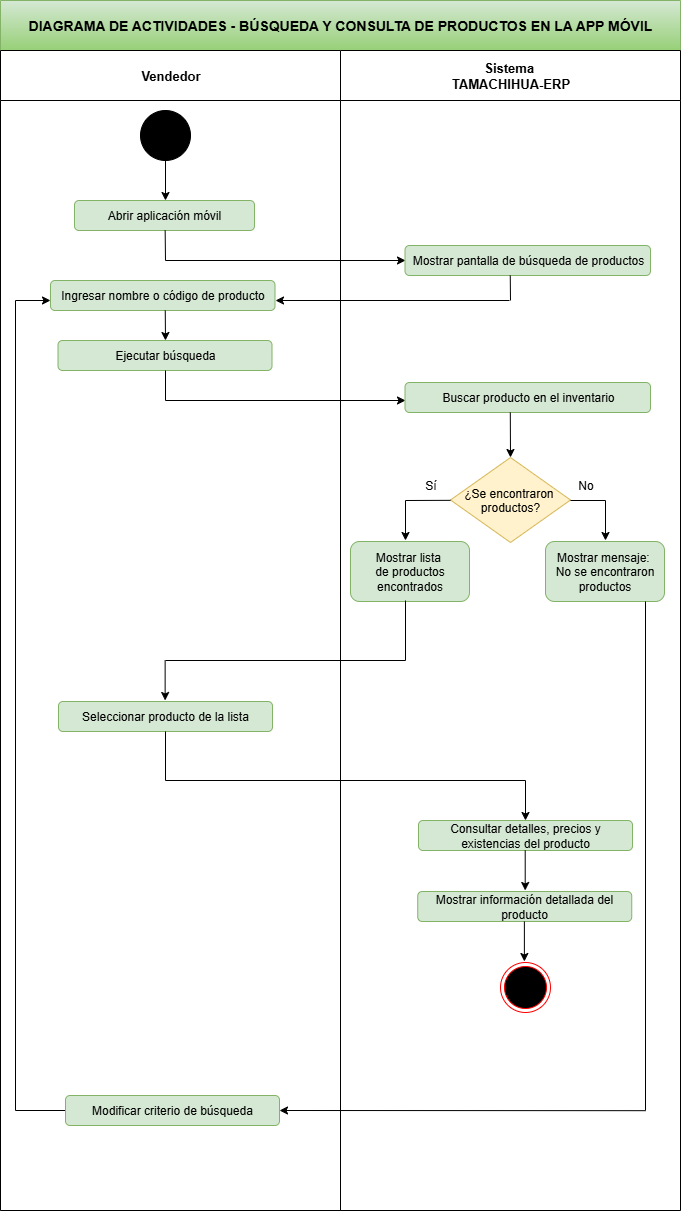

The diagram above was exported from draw.io. Its source (the exported page's mxGraphModel, read from the mxfile embedded in the PNG):
<mxGraphModel dx="1042" dy="626" grid="1" gridSize="10" guides="1" tooltips="1" connect="1" arrows="1" fold="1" page="1" pageScale="1" pageWidth="827" pageHeight="1169" background="#FFFFFF" math="0" shadow="0">
  <root>
    <mxCell id="0" />
    <mxCell id="1" parent="0" />
    <mxCell id="nhyufpcfdoRHF6jJo82Q-15" value="&lt;span&gt;DIAGRAMA DE ACTIVIDADES - BÚSQUEDA Y CONSULTA DE PRODUCTOS EN LA APP MÓVIL&lt;/span&gt;" style="swimlane;html=1;childLayout=stackLayout;resizeParent=1;resizeParentMax=0;startSize=50;whiteSpace=wrap;fillColor=#d5e8d4;gradientColor=#97d077;strokeColor=#82b366;fontStyle=1;fontSize=14;align=center;" parent="1" vertex="1">
      <mxGeometry x="75" y="20" width="680" height="1210" as="geometry">
        <mxRectangle x="220" y="130" width="60" height="30" as="alternateBounds" />
      </mxGeometry>
    </mxCell>
    <mxCell id="nhyufpcfdoRHF6jJo82Q-17" value="Vendedor" style="swimlane;html=1;startSize=50;fontSize=13;" parent="nhyufpcfdoRHF6jJo82Q-15" vertex="1">
      <mxGeometry y="50" width="340" height="1160" as="geometry" />
    </mxCell>
    <mxCell id="nhyufpcfdoRHF6jJo82Q-22" value="" style="endArrow=classic;html=1;rounded=0;" parent="nhyufpcfdoRHF6jJo82Q-17" edge="1">
      <mxGeometry width="50" height="50" relative="1" as="geometry">
        <mxPoint x="165" y="110" as="sourcePoint" />
        <mxPoint x="165" y="150" as="targetPoint" />
      </mxGeometry>
    </mxCell>
    <mxCell id="nhyufpcfdoRHF6jJo82Q-23" value="Abrir aplicación móvil" style="rounded=1;whiteSpace=wrap;html=1;fillColor=#d5e8d4;strokeColor=#82b366;" parent="nhyufpcfdoRHF6jJo82Q-17" vertex="1">
      <mxGeometry x="74" y="150" width="180" height="30" as="geometry" />
    </mxCell>
    <mxCell id="nhyufpcfdoRHF6jJo82Q-24" value="" style="endArrow=none;html=1;rounded=0;" parent="nhyufpcfdoRHF6jJo82Q-17" edge="1">
      <mxGeometry width="50" height="50" relative="1" as="geometry">
        <mxPoint x="165" y="210" as="sourcePoint" />
        <mxPoint x="164.66" y="180" as="targetPoint" />
      </mxGeometry>
    </mxCell>
    <mxCell id="nhyufpcfdoRHF6jJo82Q-25" value="" style="endArrow=classic;html=1;rounded=0;" parent="nhyufpcfdoRHF6jJo82Q-17" edge="1">
      <mxGeometry width="50" height="50" relative="1" as="geometry">
        <mxPoint x="165" y="210" as="sourcePoint" />
        <mxPoint x="405" y="210" as="targetPoint" />
      </mxGeometry>
    </mxCell>
    <mxCell id="nhyufpcfdoRHF6jJo82Q-29" value="Ingresar nombre o código de producto" style="rounded=1;whiteSpace=wrap;html=1;fillColor=#d5e8d4;strokeColor=#82b366;" parent="nhyufpcfdoRHF6jJo82Q-17" vertex="1">
      <mxGeometry x="50" y="230" width="224.5" height="30" as="geometry" />
    </mxCell>
    <mxCell id="nhyufpcfdoRHF6jJo82Q-30" value="" style="ellipse;fillColor=strokeColor;html=1;" parent="nhyufpcfdoRHF6jJo82Q-17" vertex="1">
      <mxGeometry x="140" y="60" width="50" height="50" as="geometry" />
    </mxCell>
    <mxCell id="nhyufpcfdoRHF6jJo82Q-31" value="" style="endArrow=classic;html=1;rounded=0;" parent="nhyufpcfdoRHF6jJo82Q-17" edge="1">
      <mxGeometry width="50" height="50" relative="1" as="geometry">
        <mxPoint x="164.76" y="260" as="sourcePoint" />
        <mxPoint x="165" y="290" as="targetPoint" />
      </mxGeometry>
    </mxCell>
    <mxCell id="nhyufpcfdoRHF6jJo82Q-32" value="Ejecutar búsqueda" style="rounded=1;whiteSpace=wrap;html=1;fillColor=#d5e8d4;strokeColor=#82b366;" parent="nhyufpcfdoRHF6jJo82Q-17" vertex="1">
      <mxGeometry x="57.5" y="290" width="214" height="30" as="geometry" />
    </mxCell>
    <mxCell id="3azzxOhekQotlJcQXxzi-2" value="" style="endArrow=none;html=1;rounded=0;" parent="nhyufpcfdoRHF6jJo82Q-17" edge="1">
      <mxGeometry width="50" height="50" relative="1" as="geometry">
        <mxPoint x="165" y="350" as="sourcePoint" />
        <mxPoint x="165" y="320" as="targetPoint" />
      </mxGeometry>
    </mxCell>
    <mxCell id="3azzxOhekQotlJcQXxzi-3" value="" style="endArrow=classic;html=1;rounded=0;" parent="nhyufpcfdoRHF6jJo82Q-17" edge="1">
      <mxGeometry width="50" height="50" relative="1" as="geometry">
        <mxPoint x="165" y="350" as="sourcePoint" />
        <mxPoint x="405" y="350" as="targetPoint" />
      </mxGeometry>
    </mxCell>
    <mxCell id="3azzxOhekQotlJcQXxzi-18" value="" style="endArrow=classic;html=1;rounded=0;" parent="nhyufpcfdoRHF6jJo82Q-17" edge="1">
      <mxGeometry width="50" height="50" relative="1" as="geometry">
        <mxPoint x="164.64" y="610" as="sourcePoint" />
        <mxPoint x="164.64" y="650" as="targetPoint" />
      </mxGeometry>
    </mxCell>
    <mxCell id="3azzxOhekQotlJcQXxzi-19" value="Seleccionar producto de la lista" style="rounded=1;whiteSpace=wrap;html=1;fillColor=#d5e8d4;strokeColor=#82b366;" parent="nhyufpcfdoRHF6jJo82Q-17" vertex="1">
      <mxGeometry x="58" y="651" width="214" height="30" as="geometry" />
    </mxCell>
    <mxCell id="3azzxOhekQotlJcQXxzi-20" value="" style="endArrow=none;html=1;rounded=0;" parent="nhyufpcfdoRHF6jJo82Q-17" edge="1">
      <mxGeometry width="50" height="50" relative="1" as="geometry">
        <mxPoint x="165" y="730" as="sourcePoint" />
        <mxPoint x="165" y="681" as="targetPoint" />
      </mxGeometry>
    </mxCell>
    <mxCell id="3azzxOhekQotlJcQXxzi-21" value="" style="endArrow=none;html=1;rounded=0;" parent="nhyufpcfdoRHF6jJo82Q-17" edge="1">
      <mxGeometry width="50" height="50" relative="1" as="geometry">
        <mxPoint x="165" y="730" as="sourcePoint" />
        <mxPoint x="525" y="730" as="targetPoint" />
      </mxGeometry>
    </mxCell>
    <mxCell id="3azzxOhekQotlJcQXxzi-32" value="" style="endArrow=none;html=1;rounded=0;" parent="nhyufpcfdoRHF6jJo82Q-17" edge="1">
      <mxGeometry width="50" height="50" relative="1" as="geometry">
        <mxPoint x="15" y="1060" as="sourcePoint" />
        <mxPoint x="65" y="1060" as="targetPoint" />
      </mxGeometry>
    </mxCell>
    <mxCell id="3azzxOhekQotlJcQXxzi-33" value="" style="endArrow=classic;html=1;rounded=0;" parent="nhyufpcfdoRHF6jJo82Q-17" edge="1">
      <mxGeometry width="50" height="50" relative="1" as="geometry">
        <mxPoint x="15" y="250" as="sourcePoint" />
        <mxPoint x="50" y="250" as="targetPoint" />
      </mxGeometry>
    </mxCell>
    <mxCell id="3azzxOhekQotlJcQXxzi-29" value="Modificar criterio de búsqueda" style="rounded=1;whiteSpace=wrap;html=1;fillColor=#d5e8d4;strokeColor=#82b366;" parent="nhyufpcfdoRHF6jJo82Q-17" vertex="1">
      <mxGeometry x="65" y="1045" width="214" height="30" as="geometry" />
    </mxCell>
    <mxCell id="nhyufpcfdoRHF6jJo82Q-18" value="Sistema&amp;nbsp;&lt;div&gt;TAMACHIHUA-ERP&lt;/div&gt;" style="swimlane;html=1;startSize=50;fontSize=13;" parent="nhyufpcfdoRHF6jJo82Q-15" vertex="1">
      <mxGeometry x="340" y="50" width="340" height="1160" as="geometry" />
    </mxCell>
    <mxCell id="nhyufpcfdoRHF6jJo82Q-26" value="Mostrar pantalla de búsqueda de productos" style="rounded=1;whiteSpace=wrap;html=1;fillColor=#d5e8d4;strokeColor=#82b366;" parent="nhyufpcfdoRHF6jJo82Q-18" vertex="1">
      <mxGeometry x="64.5" y="195" width="245.5" height="30" as="geometry" />
    </mxCell>
    <mxCell id="nhyufpcfdoRHF6jJo82Q-27" value="" style="endArrow=none;html=1;rounded=0;" parent="nhyufpcfdoRHF6jJo82Q-18" edge="1">
      <mxGeometry width="50" height="50" relative="1" as="geometry">
        <mxPoint x="170" y="250" as="sourcePoint" />
        <mxPoint x="169.75999999999996" y="225" as="targetPoint" />
      </mxGeometry>
    </mxCell>
    <mxCell id="nhyufpcfdoRHF6jJo82Q-28" value="" style="endArrow=classic;html=1;rounded=0;" parent="nhyufpcfdoRHF6jJo82Q-18" edge="1">
      <mxGeometry width="50" height="50" relative="1" as="geometry">
        <mxPoint x="169" y="250" as="sourcePoint" />
        <mxPoint x="-65" y="250" as="targetPoint" />
      </mxGeometry>
    </mxCell>
    <mxCell id="3azzxOhekQotlJcQXxzi-4" value="Buscar producto en el inventario" style="rounded=1;whiteSpace=wrap;html=1;fillColor=#d5e8d4;strokeColor=#82b366;" parent="nhyufpcfdoRHF6jJo82Q-18" vertex="1">
      <mxGeometry x="64.5" y="332" width="245.5" height="30" as="geometry" />
    </mxCell>
    <mxCell id="3azzxOhekQotlJcQXxzi-5" value="" style="endArrow=classic;html=1;rounded=0;exitX=0.428;exitY=1.122;exitDx=0;exitDy=0;exitPerimeter=0;entryX=0.5;entryY=0;entryDx=0;entryDy=0;" parent="nhyufpcfdoRHF6jJo82Q-18" target="nhyufpcfdoRHF6jJo82Q-42" edge="1">
      <mxGeometry width="50" height="50" relative="1" as="geometry">
        <mxPoint x="169.80400000000006" y="362.00000000000006" as="sourcePoint" />
        <mxPoint x="170" y="400" as="targetPoint" />
      </mxGeometry>
    </mxCell>
    <mxCell id="nhyufpcfdoRHF6jJo82Q-42" value="¿Se encontraron &#10;productos?" style="rhombus;fillColor=#fff2cc;strokeColor=#d6b656;" parent="nhyufpcfdoRHF6jJo82Q-18" vertex="1">
      <mxGeometry x="110" y="407" width="120" height="85" as="geometry" />
    </mxCell>
    <mxCell id="3azzxOhekQotlJcQXxzi-7" value="" style="endArrow=none;html=1;rounded=0;" parent="nhyufpcfdoRHF6jJo82Q-18" edge="1">
      <mxGeometry width="50" height="50" relative="1" as="geometry">
        <mxPoint x="65" y="450" as="sourcePoint" />
        <mxPoint x="110" y="449.83" as="targetPoint" />
      </mxGeometry>
    </mxCell>
    <mxCell id="3azzxOhekQotlJcQXxzi-8" value="" style="endArrow=none;html=1;rounded=0;" parent="nhyufpcfdoRHF6jJo82Q-18" edge="1">
      <mxGeometry width="50" height="50" relative="1" as="geometry">
        <mxPoint x="230" y="450.0000000000001" as="sourcePoint" />
        <mxPoint x="265" y="450" as="targetPoint" />
      </mxGeometry>
    </mxCell>
    <mxCell id="3azzxOhekQotlJcQXxzi-9" value="" style="endArrow=classic;html=1;rounded=0;" parent="nhyufpcfdoRHF6jJo82Q-18" edge="1">
      <mxGeometry width="50" height="50" relative="1" as="geometry">
        <mxPoint x="65" y="450" as="sourcePoint" />
        <mxPoint x="65" y="490" as="targetPoint" />
      </mxGeometry>
    </mxCell>
    <mxCell id="3azzxOhekQotlJcQXxzi-10" value="Sí" style="text;html=1;align=center;verticalAlign=middle;resizable=0;points=[];autosize=1;strokeColor=none;fillColor=none;" parent="nhyufpcfdoRHF6jJo82Q-18" vertex="1">
      <mxGeometry x="75" y="420" width="30" height="30" as="geometry" />
    </mxCell>
    <mxCell id="3azzxOhekQotlJcQXxzi-11" value="No" style="text;html=1;align=center;verticalAlign=middle;resizable=0;points=[];autosize=1;strokeColor=none;fillColor=none;" parent="nhyufpcfdoRHF6jJo82Q-18" vertex="1">
      <mxGeometry x="225" y="420" width="40" height="30" as="geometry" />
    </mxCell>
    <mxCell id="3azzxOhekQotlJcQXxzi-12" value="Mostrar lista&amp;nbsp;&lt;div&gt;de productos encontrados&lt;/div&gt;" style="rounded=1;whiteSpace=wrap;html=1;fillColor=#d5e8d4;strokeColor=#82b366;" parent="nhyufpcfdoRHF6jJo82Q-18" vertex="1">
      <mxGeometry x="10" y="491" width="119" height="60" as="geometry" />
    </mxCell>
    <mxCell id="3azzxOhekQotlJcQXxzi-13" value="" style="endArrow=classic;html=1;rounded=0;" parent="nhyufpcfdoRHF6jJo82Q-18" edge="1">
      <mxGeometry width="50" height="50" relative="1" as="geometry">
        <mxPoint x="265" y="450" as="sourcePoint" />
        <mxPoint x="265" y="490" as="targetPoint" />
      </mxGeometry>
    </mxCell>
    <mxCell id="3azzxOhekQotlJcQXxzi-14" value="Mostrar mensaje:&amp;nbsp;&lt;div&gt;No se encontraron productos&lt;/div&gt;" style="rounded=1;whiteSpace=wrap;html=1;fillColor=#d5e8d4;strokeColor=#82b366;" parent="nhyufpcfdoRHF6jJo82Q-18" vertex="1">
      <mxGeometry x="205" y="491" width="119" height="60" as="geometry" />
    </mxCell>
    <mxCell id="3azzxOhekQotlJcQXxzi-15" value="" style="endArrow=none;html=1;rounded=0;" parent="nhyufpcfdoRHF6jJo82Q-18" edge="1">
      <mxGeometry width="50" height="50" relative="1" as="geometry">
        <mxPoint x="65" y="610" as="sourcePoint" />
        <mxPoint x="65" y="550" as="targetPoint" />
      </mxGeometry>
    </mxCell>
    <mxCell id="3azzxOhekQotlJcQXxzi-17" value="" style="endArrow=none;html=1;rounded=0;" parent="nhyufpcfdoRHF6jJo82Q-18" edge="1">
      <mxGeometry width="50" height="50" relative="1" as="geometry">
        <mxPoint x="-175" y="610" as="sourcePoint" />
        <mxPoint x="65" y="610" as="targetPoint" />
      </mxGeometry>
    </mxCell>
    <mxCell id="3azzxOhekQotlJcQXxzi-22" value="" style="endArrow=classic;html=1;rounded=0;" parent="nhyufpcfdoRHF6jJo82Q-18" edge="1">
      <mxGeometry width="50" height="50" relative="1" as="geometry">
        <mxPoint x="185" y="730" as="sourcePoint" />
        <mxPoint x="185" y="770" as="targetPoint" />
      </mxGeometry>
    </mxCell>
    <mxCell id="3azzxOhekQotlJcQXxzi-23" value="Consultar detalles, precios y existencias del producto" style="rounded=1;whiteSpace=wrap;html=1;fillColor=#d5e8d4;strokeColor=#82b366;" parent="nhyufpcfdoRHF6jJo82Q-18" vertex="1">
      <mxGeometry x="78" y="770" width="214" height="30" as="geometry" />
    </mxCell>
    <mxCell id="3azzxOhekQotlJcQXxzi-24" value="" style="endArrow=classic;html=1;rounded=0;" parent="nhyufpcfdoRHF6jJo82Q-18" edge="1">
      <mxGeometry width="50" height="50" relative="1" as="geometry">
        <mxPoint x="184.71000000000004" y="800" as="sourcePoint" />
        <mxPoint x="184.71000000000004" y="840" as="targetPoint" />
      </mxGeometry>
    </mxCell>
    <mxCell id="3azzxOhekQotlJcQXxzi-26" value="Mostrar información detallada del producto" style="rounded=1;whiteSpace=wrap;html=1;fillColor=#d5e8d4;strokeColor=#82b366;" parent="nhyufpcfdoRHF6jJo82Q-18" vertex="1">
      <mxGeometry x="77.25" y="841" width="214" height="30" as="geometry" />
    </mxCell>
    <mxCell id="3azzxOhekQotlJcQXxzi-27" value="" style="endArrow=none;html=1;rounded=0;" parent="nhyufpcfdoRHF6jJo82Q-18" edge="1">
      <mxGeometry width="50" height="50" relative="1" as="geometry">
        <mxPoint x="305" y="1060" as="sourcePoint" />
        <mxPoint x="305" y="551" as="targetPoint" />
      </mxGeometry>
    </mxCell>
    <mxCell id="3azzxOhekQotlJcQXxzi-28" value="" style="endArrow=classic;html=1;rounded=0;entryX=1;entryY=0.5;entryDx=0;entryDy=0;" parent="nhyufpcfdoRHF6jJo82Q-18" target="3azzxOhekQotlJcQXxzi-29" edge="1">
      <mxGeometry width="50" height="50" relative="1" as="geometry">
        <mxPoint x="305" y="1060.18" as="sourcePoint" />
        <mxPoint x="260" y="1060" as="targetPoint" />
      </mxGeometry>
    </mxCell>
    <mxCell id="3azzxOhekQotlJcQXxzi-30" value="" style="endArrow=classic;html=1;rounded=0;" parent="nhyufpcfdoRHF6jJo82Q-18" edge="1">
      <mxGeometry width="50" height="50" relative="1" as="geometry">
        <mxPoint x="183.88" y="871" as="sourcePoint" />
        <mxPoint x="183.88" y="911" as="targetPoint" />
      </mxGeometry>
    </mxCell>
    <mxCell id="3azzxOhekQotlJcQXxzi-31" value="" style="ellipse;html=1;shape=endState;fillColor=#000000;strokeColor=#ff0000;" parent="nhyufpcfdoRHF6jJo82Q-18" vertex="1">
      <mxGeometry x="160" y="912" width="50" height="50" as="geometry" />
    </mxCell>
    <mxCell id="3azzxOhekQotlJcQXxzi-34" value="" style="endArrow=none;html=1;rounded=0;" parent="1" edge="1">
      <mxGeometry width="50" height="50" relative="1" as="geometry">
        <mxPoint x="90" y="1130" as="sourcePoint" />
        <mxPoint x="90" y="320" as="targetPoint" />
      </mxGeometry>
    </mxCell>
  </root>
</mxGraphModel>